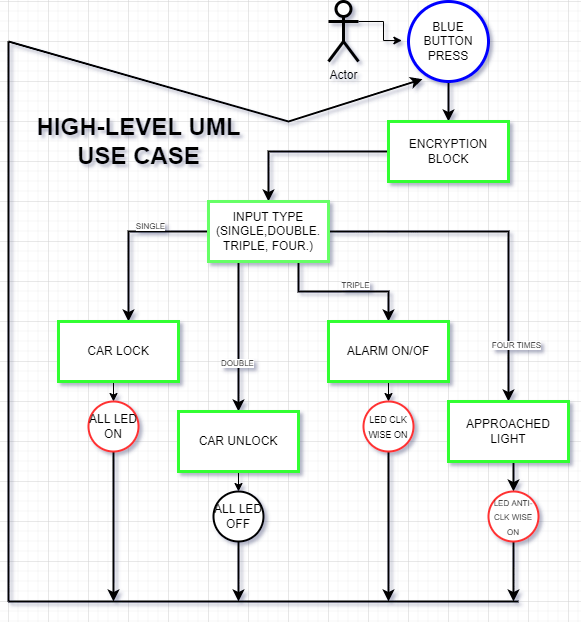

The diagram above was exported from draw.io. Its source (the exported page's mxGraphModel, read from the mxfile embedded in the PNG):
<mxGraphModel dx="782" dy="379" grid="1" gridSize="10" guides="1" tooltips="1" connect="1" arrows="1" fold="1" page="1" pageScale="1" pageWidth="1169" pageHeight="827" math="0" shadow="1">
  <root>
    <mxCell id="0" />
    <mxCell id="1" parent="0" />
    <mxCell id="tA4ldBSY-3lt32LfEqUi-5" style="edgeStyle=orthogonalEdgeStyle;rounded=0;orthogonalLoop=1;jettySize=auto;html=1;exitX=1;exitY=0.3333333333333333;exitDx=0;exitDy=0;exitPerimeter=0;entryX=-0.083;entryY=0.488;entryDx=0;entryDy=0;entryPerimeter=0;" edge="1" parent="1" source="tA4ldBSY-3lt32LfEqUi-1" target="tA4ldBSY-3lt32LfEqUi-3">
      <mxGeometry relative="1" as="geometry" />
    </mxCell>
    <mxCell id="tA4ldBSY-3lt32LfEqUi-1" value="Actor" style="shape=umlActor;verticalLabelPosition=bottom;verticalAlign=top;html=1;outlineConnect=0;strokeWidth=3;" vertex="1" parent="1">
      <mxGeometry x="400" y="40" width="30" height="60" as="geometry" />
    </mxCell>
    <mxCell id="tA4ldBSY-3lt32LfEqUi-6" style="edgeStyle=orthogonalEdgeStyle;rounded=0;orthogonalLoop=1;jettySize=auto;html=1;exitX=0.5;exitY=1;exitDx=0;exitDy=0;strokeWidth=2;" edge="1" parent="1" source="tA4ldBSY-3lt32LfEqUi-3" target="tA4ldBSY-3lt32LfEqUi-7">
      <mxGeometry relative="1" as="geometry">
        <mxPoint x="520" y="170" as="targetPoint" />
      </mxGeometry>
    </mxCell>
    <mxCell id="tA4ldBSY-3lt32LfEqUi-3" value="BLUE BUTTON&lt;br&gt;PRESS" style="ellipse;whiteSpace=wrap;html=1;aspect=fixed;strokeWidth=3;strokeColor=#0000FF;" vertex="1" parent="1">
      <mxGeometry x="480" y="40" width="80" height="80" as="geometry" />
    </mxCell>
    <mxCell id="tA4ldBSY-3lt32LfEqUi-10" style="edgeStyle=orthogonalEdgeStyle;rounded=0;orthogonalLoop=1;jettySize=auto;html=1;exitX=0;exitY=0.5;exitDx=0;exitDy=0;strokeWidth=2;" edge="1" parent="1" source="tA4ldBSY-3lt32LfEqUi-7" target="tA4ldBSY-3lt32LfEqUi-11">
      <mxGeometry relative="1" as="geometry">
        <mxPoint x="320" y="240" as="targetPoint" />
      </mxGeometry>
    </mxCell>
    <mxCell id="tA4ldBSY-3lt32LfEqUi-7" value="ENCRYPTION BLOCK" style="rounded=0;whiteSpace=wrap;html=1;strokeWidth=3;strokeColor=#33FF33;" vertex="1" parent="1">
      <mxGeometry x="460" y="160" width="120" height="60" as="geometry" />
    </mxCell>
    <mxCell id="tA4ldBSY-3lt32LfEqUi-12" style="edgeStyle=orthogonalEdgeStyle;rounded=0;orthogonalLoop=1;jettySize=auto;html=1;exitX=0;exitY=0.5;exitDx=0;exitDy=0;strokeWidth=2;" edge="1" parent="1" source="tA4ldBSY-3lt32LfEqUi-11">
      <mxGeometry relative="1" as="geometry">
        <mxPoint x="200" y="360" as="targetPoint" />
      </mxGeometry>
    </mxCell>
    <mxCell id="tA4ldBSY-3lt32LfEqUi-42" value="SINGLE" style="edgeLabel;html=1;align=center;verticalAlign=middle;resizable=0;points=[];fontSize=8;" vertex="1" connectable="0" parent="tA4ldBSY-3lt32LfEqUi-12">
      <mxGeometry x="-0.3098" y="-6" relative="1" as="geometry">
        <mxPoint as="offset" />
      </mxGeometry>
    </mxCell>
    <mxCell id="tA4ldBSY-3lt32LfEqUi-14" style="edgeStyle=orthogonalEdgeStyle;rounded=0;orthogonalLoop=1;jettySize=auto;html=1;exitX=0.25;exitY=1;exitDx=0;exitDy=0;strokeWidth=2;" edge="1" parent="1" source="tA4ldBSY-3lt32LfEqUi-11" target="tA4ldBSY-3lt32LfEqUi-18">
      <mxGeometry relative="1" as="geometry">
        <mxPoint x="310" y="420" as="targetPoint" />
      </mxGeometry>
    </mxCell>
    <mxCell id="tA4ldBSY-3lt32LfEqUi-49" value="DOUBLE" style="edgeLabel;html=1;align=center;verticalAlign=middle;resizable=0;points=[];fontSize=8;" vertex="1" connectable="0" parent="tA4ldBSY-3lt32LfEqUi-14">
      <mxGeometry x="0.3511" y="-2" relative="1" as="geometry">
        <mxPoint as="offset" />
      </mxGeometry>
    </mxCell>
    <mxCell id="tA4ldBSY-3lt32LfEqUi-21" style="edgeStyle=orthogonalEdgeStyle;rounded=0;orthogonalLoop=1;jettySize=auto;html=1;exitX=1;exitY=0.5;exitDx=0;exitDy=0;entryX=0.5;entryY=0;entryDx=0;entryDy=0;strokeWidth=2;" edge="1" parent="1" source="tA4ldBSY-3lt32LfEqUi-11" target="tA4ldBSY-3lt32LfEqUi-20">
      <mxGeometry relative="1" as="geometry" />
    </mxCell>
    <mxCell id="tA4ldBSY-3lt32LfEqUi-45" value="FOUR TIMES&lt;br&gt;" style="edgeLabel;html=1;align=center;verticalAlign=middle;resizable=0;points=[];fontSize=8;" vertex="1" connectable="0" parent="tA4ldBSY-3lt32LfEqUi-21">
      <mxGeometry x="0.6743" y="7" relative="1" as="geometry">
        <mxPoint as="offset" />
      </mxGeometry>
    </mxCell>
    <mxCell id="tA4ldBSY-3lt32LfEqUi-22" style="edgeStyle=orthogonalEdgeStyle;rounded=0;orthogonalLoop=1;jettySize=auto;html=1;exitX=0.75;exitY=1;exitDx=0;exitDy=0;entryX=0.5;entryY=0;entryDx=0;entryDy=0;strokeWidth=2;" edge="1" parent="1" source="tA4ldBSY-3lt32LfEqUi-11" target="tA4ldBSY-3lt32LfEqUi-19">
      <mxGeometry relative="1" as="geometry" />
    </mxCell>
    <mxCell id="tA4ldBSY-3lt32LfEqUi-44" value="TRIPLE" style="edgeLabel;html=1;align=center;verticalAlign=middle;resizable=0;points=[];fontSize=8;" vertex="1" connectable="0" parent="tA4ldBSY-3lt32LfEqUi-22">
      <mxGeometry x="0.1511" y="7" relative="1" as="geometry">
        <mxPoint as="offset" />
      </mxGeometry>
    </mxCell>
    <mxCell id="tA4ldBSY-3lt32LfEqUi-11" value="INPUT TYPE&lt;br&gt;(SINGLE,DOUBLE.&lt;br&gt;TRIPLE, FOUR.)" style="rounded=0;whiteSpace=wrap;html=1;strokeWidth=3;strokeColor=#66FF66;" vertex="1" parent="1">
      <mxGeometry x="280" y="240" width="120" height="60" as="geometry" />
    </mxCell>
    <mxCell id="tA4ldBSY-3lt32LfEqUi-28" style="edgeStyle=orthogonalEdgeStyle;rounded=0;orthogonalLoop=1;jettySize=auto;html=1;exitX=0.5;exitY=1;exitDx=0;exitDy=0;entryX=0.5;entryY=0;entryDx=0;entryDy=0;" edge="1" parent="1" source="tA4ldBSY-3lt32LfEqUi-17" target="tA4ldBSY-3lt32LfEqUi-23">
      <mxGeometry relative="1" as="geometry" />
    </mxCell>
    <mxCell id="tA4ldBSY-3lt32LfEqUi-17" value="CAR LOCK" style="rounded=0;whiteSpace=wrap;html=1;strokeWidth=3;strokeColor=#33FF33;" vertex="1" parent="1">
      <mxGeometry x="130" y="360" width="120" height="60" as="geometry" />
    </mxCell>
    <mxCell id="tA4ldBSY-3lt32LfEqUi-31" style="edgeStyle=orthogonalEdgeStyle;rounded=0;orthogonalLoop=1;jettySize=auto;html=1;exitX=0.5;exitY=1;exitDx=0;exitDy=0;entryX=0.5;entryY=0;entryDx=0;entryDy=0;" edge="1" parent="1" source="tA4ldBSY-3lt32LfEqUi-18" target="tA4ldBSY-3lt32LfEqUi-24">
      <mxGeometry relative="1" as="geometry" />
    </mxCell>
    <mxCell id="tA4ldBSY-3lt32LfEqUi-18" value="CAR UNLOCK" style="rounded=0;whiteSpace=wrap;html=1;strokeWidth=3;strokeColor=#33FF33;" vertex="1" parent="1">
      <mxGeometry x="250" y="450" width="120" height="60" as="geometry" />
    </mxCell>
    <mxCell id="tA4ldBSY-3lt32LfEqUi-29" style="edgeStyle=orthogonalEdgeStyle;rounded=0;orthogonalLoop=1;jettySize=auto;html=1;exitX=0.5;exitY=1;exitDx=0;exitDy=0;entryX=0.5;entryY=0;entryDx=0;entryDy=0;" edge="1" parent="1" source="tA4ldBSY-3lt32LfEqUi-19" target="tA4ldBSY-3lt32LfEqUi-25">
      <mxGeometry relative="1" as="geometry" />
    </mxCell>
    <mxCell id="tA4ldBSY-3lt32LfEqUi-19" value="ALARM ON/OF" style="rounded=0;whiteSpace=wrap;html=1;strokeWidth=3;strokeColor=#33FF33;" vertex="1" parent="1">
      <mxGeometry x="400" y="360" width="120" height="60" as="geometry" />
    </mxCell>
    <mxCell id="tA4ldBSY-3lt32LfEqUi-32" style="edgeStyle=orthogonalEdgeStyle;rounded=0;orthogonalLoop=1;jettySize=auto;html=1;exitX=0.5;exitY=1;exitDx=0;exitDy=0;entryX=0.5;entryY=0;entryDx=0;entryDy=0;strokeWidth=2;" edge="1" parent="1" source="tA4ldBSY-3lt32LfEqUi-20" target="tA4ldBSY-3lt32LfEqUi-27">
      <mxGeometry relative="1" as="geometry" />
    </mxCell>
    <mxCell id="tA4ldBSY-3lt32LfEqUi-20" value="APPROACHED LIGHT" style="rounded=0;whiteSpace=wrap;html=1;strokeColor=#33FF33;strokeWidth=3;" vertex="1" parent="1">
      <mxGeometry x="520" y="440" width="120" height="60" as="geometry" />
    </mxCell>
    <mxCell id="tA4ldBSY-3lt32LfEqUi-33" style="edgeStyle=orthogonalEdgeStyle;rounded=0;orthogonalLoop=1;jettySize=auto;html=1;exitX=0.5;exitY=1;exitDx=0;exitDy=0;fontSize=8;strokeWidth=2;" edge="1" parent="1" source="tA4ldBSY-3lt32LfEqUi-23">
      <mxGeometry relative="1" as="geometry">
        <mxPoint x="185" y="640" as="targetPoint" />
      </mxGeometry>
    </mxCell>
    <mxCell id="tA4ldBSY-3lt32LfEqUi-23" value="ALL LED ON" style="ellipse;whiteSpace=wrap;html=1;aspect=fixed;strokeColor=#FF3333;strokeWidth=2;" vertex="1" parent="1">
      <mxGeometry x="160" y="440" width="50" height="50" as="geometry" />
    </mxCell>
    <mxCell id="tA4ldBSY-3lt32LfEqUi-34" style="edgeStyle=orthogonalEdgeStyle;rounded=0;orthogonalLoop=1;jettySize=auto;html=1;exitX=0.5;exitY=1;exitDx=0;exitDy=0;fontSize=8;strokeWidth=2;" edge="1" parent="1" source="tA4ldBSY-3lt32LfEqUi-24">
      <mxGeometry relative="1" as="geometry">
        <mxPoint x="310" y="640" as="targetPoint" />
      </mxGeometry>
    </mxCell>
    <mxCell id="tA4ldBSY-3lt32LfEqUi-24" value="ALL LED OFF" style="ellipse;whiteSpace=wrap;html=1;aspect=fixed;strokeWidth=2;" vertex="1" parent="1">
      <mxGeometry x="285" y="530" width="50" height="50" as="geometry" />
    </mxCell>
    <mxCell id="tA4ldBSY-3lt32LfEqUi-35" style="edgeStyle=orthogonalEdgeStyle;rounded=0;orthogonalLoop=1;jettySize=auto;html=1;exitX=0.5;exitY=1;exitDx=0;exitDy=0;fontSize=8;strokeWidth=2;" edge="1" parent="1" source="tA4ldBSY-3lt32LfEqUi-25">
      <mxGeometry relative="1" as="geometry">
        <mxPoint x="460" y="640" as="targetPoint" />
      </mxGeometry>
    </mxCell>
    <mxCell id="tA4ldBSY-3lt32LfEqUi-25" value="&lt;font style=&quot;font-size: 9px&quot;&gt;LED CLK WISE ON&lt;/font&gt;" style="ellipse;whiteSpace=wrap;html=1;aspect=fixed;strokeColor=#FF3333;strokeWidth=2;" vertex="1" parent="1">
      <mxGeometry x="435" y="440" width="50" height="50" as="geometry" />
    </mxCell>
    <mxCell id="tA4ldBSY-3lt32LfEqUi-36" style="edgeStyle=orthogonalEdgeStyle;rounded=0;orthogonalLoop=1;jettySize=auto;html=1;exitX=0.5;exitY=1;exitDx=0;exitDy=0;fontSize=8;strokeWidth=2;" edge="1" parent="1" source="tA4ldBSY-3lt32LfEqUi-27">
      <mxGeometry relative="1" as="geometry">
        <mxPoint x="585" y="640" as="targetPoint" />
      </mxGeometry>
    </mxCell>
    <mxCell id="tA4ldBSY-3lt32LfEqUi-27" value="&lt;font style=&quot;font-size: 8px&quot;&gt;LED ANTI-CLK WISE ON&lt;/font&gt;" style="ellipse;whiteSpace=wrap;html=1;aspect=fixed;strokeColor=#FF3333;strokeWidth=2;" vertex="1" parent="1">
      <mxGeometry x="560" y="530" width="50" height="50" as="geometry" />
    </mxCell>
    <mxCell id="tA4ldBSY-3lt32LfEqUi-38" value="" style="endArrow=none;html=1;rounded=0;fontSize=8;strokeWidth=2;" edge="1" parent="1">
      <mxGeometry width="50" height="50" relative="1" as="geometry">
        <mxPoint x="80" y="640" as="sourcePoint" />
        <mxPoint x="590" y="640" as="targetPoint" />
        <Array as="points">
          <mxPoint x="460" y="640" />
        </Array>
      </mxGeometry>
    </mxCell>
    <mxCell id="tA4ldBSY-3lt32LfEqUi-39" value="" style="endArrow=none;html=1;rounded=0;fontSize=8;strokeWidth=2;" edge="1" parent="1">
      <mxGeometry width="50" height="50" relative="1" as="geometry">
        <mxPoint x="80" y="640" as="sourcePoint" />
        <mxPoint x="80" y="80" as="targetPoint" />
      </mxGeometry>
    </mxCell>
    <mxCell id="tA4ldBSY-3lt32LfEqUi-41" value="" style="endArrow=classic;html=1;rounded=0;fontSize=8;entryX=0.175;entryY=0.971;entryDx=0;entryDy=0;entryPerimeter=0;strokeWidth=2;" edge="1" parent="1" target="tA4ldBSY-3lt32LfEqUi-3">
      <mxGeometry width="50" height="50" relative="1" as="geometry">
        <mxPoint x="80" y="80" as="sourcePoint" />
        <mxPoint x="390" y="80" as="targetPoint" />
        <Array as="points">
          <mxPoint x="360" y="160" />
        </Array>
      </mxGeometry>
    </mxCell>
    <mxCell id="tA4ldBSY-3lt32LfEqUi-50" value="HIGH-LEVEL UML&lt;br&gt;USE CASE" style="text;strokeColor=none;fillColor=none;html=1;fontSize=24;fontStyle=1;verticalAlign=middle;align=center;" vertex="1" parent="1">
      <mxGeometry x="160" y="160" width="100" height="40" as="geometry" />
    </mxCell>
  </root>
</mxGraphModel>